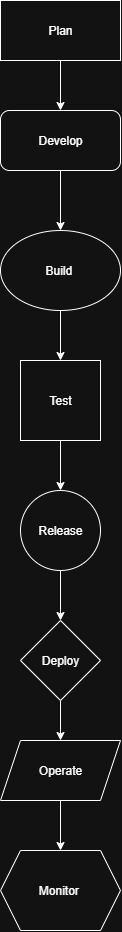

The diagram above was exported from draw.io. Its source (the exported page's mxGraphModel, read from the mxfile embedded in the PNG):
<mxGraphModel dx="906" dy="489" grid="1" gridSize="10" guides="1" tooltips="1" connect="1" arrows="1" fold="1" page="1" pageScale="1" pageWidth="850" pageHeight="1100" math="0" shadow="0">
  <root>
    <mxCell id="0" />
    <mxCell id="1" parent="0" />
    <mxCell id="0Ia_3FsVRAFm7DpK7xAt-9" style="edgeStyle=orthogonalEdgeStyle;rounded=0;orthogonalLoop=1;jettySize=auto;html=1;exitX=0.5;exitY=1;exitDx=0;exitDy=0;entryX=0.5;entryY=0;entryDx=0;entryDy=0;" edge="1" parent="1" source="0Ia_3FsVRAFm7DpK7xAt-1" target="0Ia_3FsVRAFm7DpK7xAt-2">
      <mxGeometry relative="1" as="geometry" />
    </mxCell>
    <mxCell id="0Ia_3FsVRAFm7DpK7xAt-1" value="Plan" style="rounded=0;whiteSpace=wrap;html=1;" vertex="1" parent="1">
      <mxGeometry x="365" y="130" width="120" height="60" as="geometry" />
    </mxCell>
    <mxCell id="0Ia_3FsVRAFm7DpK7xAt-10" style="edgeStyle=orthogonalEdgeStyle;rounded=0;orthogonalLoop=1;jettySize=auto;html=1;exitX=0.5;exitY=1;exitDx=0;exitDy=0;entryX=0.5;entryY=0;entryDx=0;entryDy=0;" edge="1" parent="1" source="0Ia_3FsVRAFm7DpK7xAt-2" target="0Ia_3FsVRAFm7DpK7xAt-3">
      <mxGeometry relative="1" as="geometry" />
    </mxCell>
    <mxCell id="0Ia_3FsVRAFm7DpK7xAt-2" value="Develop" style="rounded=1;whiteSpace=wrap;html=1;" vertex="1" parent="1">
      <mxGeometry x="365" y="240" width="120" height="60" as="geometry" />
    </mxCell>
    <mxCell id="0Ia_3FsVRAFm7DpK7xAt-11" style="edgeStyle=orthogonalEdgeStyle;rounded=0;orthogonalLoop=1;jettySize=auto;html=1;exitX=0.5;exitY=1;exitDx=0;exitDy=0;entryX=0.5;entryY=0;entryDx=0;entryDy=0;" edge="1" parent="1" source="0Ia_3FsVRAFm7DpK7xAt-3" target="0Ia_3FsVRAFm7DpK7xAt-4">
      <mxGeometry relative="1" as="geometry" />
    </mxCell>
    <mxCell id="0Ia_3FsVRAFm7DpK7xAt-3" value="Build&amp;nbsp;" style="ellipse;whiteSpace=wrap;html=1;" vertex="1" parent="1">
      <mxGeometry x="365" y="360" width="120" height="80" as="geometry" />
    </mxCell>
    <mxCell id="0Ia_3FsVRAFm7DpK7xAt-12" style="edgeStyle=orthogonalEdgeStyle;rounded=0;orthogonalLoop=1;jettySize=auto;html=1;exitX=0.5;exitY=1;exitDx=0;exitDy=0;entryX=0.5;entryY=0;entryDx=0;entryDy=0;" edge="1" parent="1" source="0Ia_3FsVRAFm7DpK7xAt-4" target="0Ia_3FsVRAFm7DpK7xAt-5">
      <mxGeometry relative="1" as="geometry" />
    </mxCell>
    <mxCell id="0Ia_3FsVRAFm7DpK7xAt-4" value="Test" style="whiteSpace=wrap;html=1;aspect=fixed;" vertex="1" parent="1">
      <mxGeometry x="385" y="490" width="80" height="80" as="geometry" />
    </mxCell>
    <mxCell id="0Ia_3FsVRAFm7DpK7xAt-13" style="edgeStyle=orthogonalEdgeStyle;rounded=0;orthogonalLoop=1;jettySize=auto;html=1;exitX=0.5;exitY=1;exitDx=0;exitDy=0;entryX=0.5;entryY=0;entryDx=0;entryDy=0;" edge="1" parent="1" source="0Ia_3FsVRAFm7DpK7xAt-5" target="0Ia_3FsVRAFm7DpK7xAt-6">
      <mxGeometry relative="1" as="geometry" />
    </mxCell>
    <mxCell id="0Ia_3FsVRAFm7DpK7xAt-5" value="Release" style="ellipse;whiteSpace=wrap;html=1;aspect=fixed;" vertex="1" parent="1">
      <mxGeometry x="385" y="620" width="80" height="80" as="geometry" />
    </mxCell>
    <mxCell id="0Ia_3FsVRAFm7DpK7xAt-14" style="edgeStyle=orthogonalEdgeStyle;rounded=0;orthogonalLoop=1;jettySize=auto;html=1;exitX=0.5;exitY=1;exitDx=0;exitDy=0;entryX=0.5;entryY=0;entryDx=0;entryDy=0;" edge="1" parent="1" source="0Ia_3FsVRAFm7DpK7xAt-6" target="0Ia_3FsVRAFm7DpK7xAt-7">
      <mxGeometry relative="1" as="geometry" />
    </mxCell>
    <mxCell id="0Ia_3FsVRAFm7DpK7xAt-6" value="Deploy" style="rhombus;whiteSpace=wrap;html=1;" vertex="1" parent="1">
      <mxGeometry x="385" y="750" width="80" height="80" as="geometry" />
    </mxCell>
    <mxCell id="0Ia_3FsVRAFm7DpK7xAt-15" style="edgeStyle=orthogonalEdgeStyle;rounded=0;orthogonalLoop=1;jettySize=auto;html=1;exitX=0.5;exitY=1;exitDx=0;exitDy=0;entryX=0.5;entryY=0;entryDx=0;entryDy=0;" edge="1" parent="1" source="0Ia_3FsVRAFm7DpK7xAt-7" target="0Ia_3FsVRAFm7DpK7xAt-8">
      <mxGeometry relative="1" as="geometry" />
    </mxCell>
    <mxCell id="0Ia_3FsVRAFm7DpK7xAt-7" value="Operate" style="shape=parallelogram;perimeter=parallelogramPerimeter;whiteSpace=wrap;html=1;fixedSize=1;" vertex="1" parent="1">
      <mxGeometry x="365" y="870" width="120" height="60" as="geometry" />
    </mxCell>
    <mxCell id="0Ia_3FsVRAFm7DpK7xAt-8" value="Monitor&amp;nbsp;" style="shape=hexagon;perimeter=hexagonPerimeter2;whiteSpace=wrap;html=1;fixedSize=1;" vertex="1" parent="1">
      <mxGeometry x="365" y="980" width="120" height="80" as="geometry" />
    </mxCell>
  </root>
</mxGraphModel>